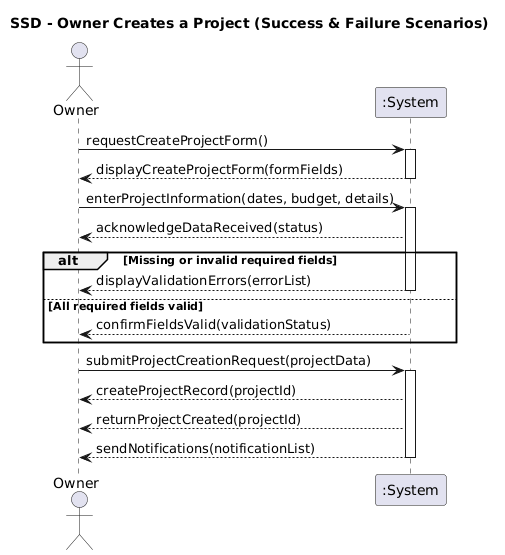

The diagram above was rendered by PlantUML. Its source (embedded in the PNG):
@startuml
title SSD - Owner Creates a Project (Success & Failure Scenarios)

actor Owner
participant ":System" as S

' === Owner opens the form ===
Owner -> S: requestCreateProjectForm()
activate S
S --> Owner: displayCreateProjectForm(formFields)
deactivate S

' === Owner enters data ===
Owner -> S: enterProjectInformation(dates, budget, details)
activate S
S --> Owner: acknowledgeDataReceived(status)

' === System validates data ===
alt Missing or invalid required fields
    S --> Owner: displayValidationErrors(errorList)
    deactivate S
else All required fields valid
    S --> Owner: confirmFieldsValid(validationStatus)
end
deactivate S

' === Owner submits the project ===
Owner -> S: submitProjectCreationRequest(projectData)
activate S

' === Success Path ===
S --> Owner: createProjectRecord(projectId)
S --> Owner: returnProjectCreated(projectId)
S --> Owner: sendNotifications(notificationList)
deactivate S
@enduml